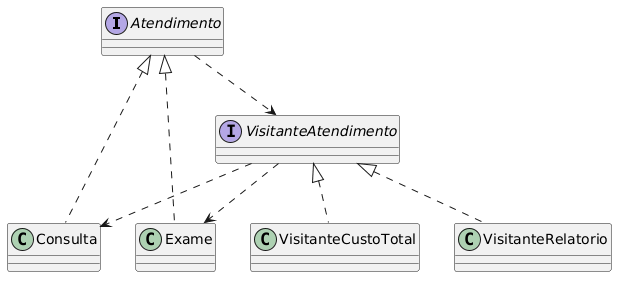

The diagram above was rendered by PlantUML. Its source (embedded in the PNG):
@startuml
interface Atendimento
class Consulta
class Exame
interface VisitanteAtendimento
class VisitanteCustoTotal
class VisitanteRelatorio

Atendimento <|.. Consulta
Atendimento <|.. Exame
VisitanteAtendimento <|.. VisitanteCustoTotal
VisitanteAtendimento <|.. VisitanteRelatorio
Atendimento ..> VisitanteAtendimento
VisitanteAtendimento ..> Consulta
VisitanteAtendimento ..> Exame
@enduml